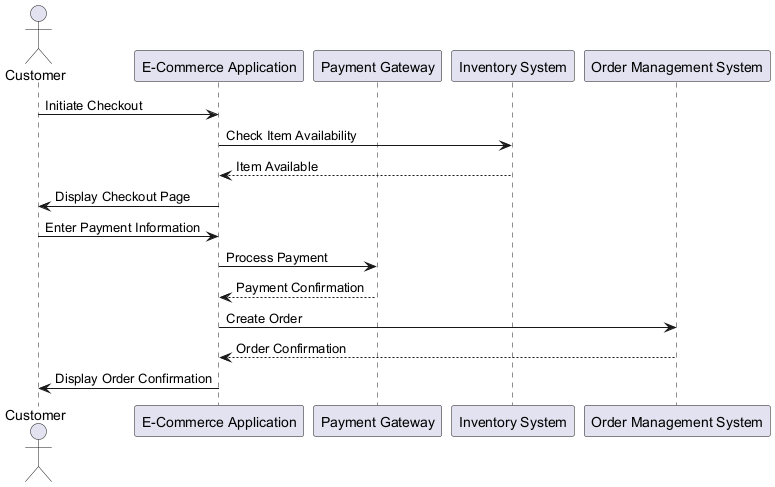

The diagram above was rendered by PlantUML. Its source (embedded in the PNG):
@startuml
actor Customer
participant "E-Commerce Application" as App
participant "Payment Gateway" as PG
participant "Inventory System" as IS
participant "Order Management System" as OMS

Customer -> App : Initiate Checkout
App -> IS : Check Item Availability
IS --> App : Item Available
App -> Customer : Display Checkout Page
Customer -> App : Enter Payment Information
App -> PG : Process Payment
PG --> App : Payment Confirmation
App -> OMS : Create Order
OMS --> App : Order Confirmation
App -> Customer : Display Order Confirmation
@enduml